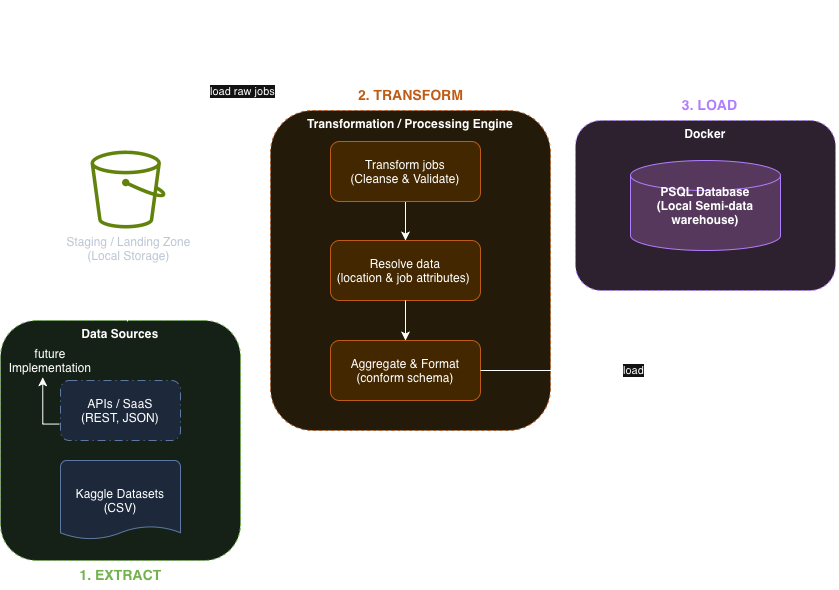

The diagram above was exported from draw.io. Its source (the exported page's mxGraphModel, read from the mxfile embedded in the PNG):
<mxGraphModel dx="1030" dy="987" grid="1" gridSize="10" guides="1" tooltips="1" connect="1" arrows="1" fold="1" page="1" pageScale="1" pageWidth="1600" pageHeight="900" math="0" shadow="0" adaptiveColors="auto">
  <root>
    <mxCell id="0" />
    <mxCell id="1" parent="0" />
    <mxCell id="title" parent="1" style="text;html=1;fontSize=22;fontStyle=1;align=left;verticalAlign=middle;" value="ETL Architecture - CAKNA (MK1)" vertex="1">
      <mxGeometry height="40" width="355" x="540" y="100" as="geometry" />
    </mxCell>
    <mxCell id="lblTrans" parent="1" style="text;html=1;fontSize=14;fontStyle=1;align=center;fontColor=#F58534;" value="2. TRANSFORM" vertex="1">
      <mxGeometry height="30" width="250" x="585" y="180" as="geometry" />
    </mxCell>
    <mxCell id="lblLoad" parent="1" style="text;html=1;fontSize=14;fontStyle=1;align=center;fontColor=#8C4FFF;" value="3. LOAD" vertex="1">
      <mxGeometry height="30" width="257.5" x="880" y="190" as="geometry" />
    </mxCell>
    <mxCell id="stage" parent="1" style="shape=mxgraph.aws4.bucket;sketch=0;outlineConnect=0;fontColor=#232F3E;fillColor=#7AA116;strokeColor=none;verticalLabelPosition=bottom;verticalAlign=top;align=center;html=1;aspect=fixed;" value="Staging / Landing Zone&lt;br&gt;(Local Storage)" vertex="1">
      <mxGeometry height="78" width="75" x="390" y="250" as="geometry" />
    </mxCell>
    <mxCell id="transBox" parent="1" style="rounded=1;whiteSpace=wrap;html=1;fillColor=#fff3e0;strokeColor=#F58534;dashed=1;verticalAlign=top;fontStyle=1;" value="Transformation / Processing Engine" vertex="1">
      <mxGeometry height="320" width="280" x="570" y="210" as="geometry" />
    </mxCell>
    <mxCell id="Xz4H1ECWc4y2vwi4PeQ6-29" edge="1" parent="1" source="clean" style="edgeStyle=orthogonalEdgeStyle;rounded=0;orthogonalLoop=1;jettySize=auto;html=1;entryX=0.5;entryY=0;entryDx=0;entryDy=0;" target="enrich">
      <mxGeometry relative="1" as="geometry" />
    </mxCell>
    <mxCell id="clean" parent="1" style="rounded=1;whiteSpace=wrap;html=1;fillColor=#ffe0b2;strokeColor=#F58534;" value="Transform jobs&lt;br&gt;(Cleanse &amp;amp; Validate)" vertex="1">
      <mxGeometry height="60" width="150" x="630" y="241" as="geometry" />
    </mxCell>
    <mxCell id="enrich" parent="1" style="rounded=1;whiteSpace=wrap;html=1;fillColor=#ffe0b2;strokeColor=#F58534;" value="Resolve data&lt;br&gt;&lt;div&gt;(location &amp;amp; job attributes)&amp;nbsp;&lt;/div&gt;" vertex="1">
      <mxGeometry height="60" width="150" x="630" y="340" as="geometry" />
    </mxCell>
    <mxCell id="aggregate" parent="1" style="rounded=1;whiteSpace=wrap;html=1;fillColor=#ffe0b2;strokeColor=#F58534;" value="Aggregate &amp; Format&#10;(conform schema)" vertex="1">
      <mxGeometry height="60" width="150" x="630" y="440" as="geometry" />
    </mxCell>
    <mxCell id="loadBox" parent="1" style="rounded=1;whiteSpace=wrap;html=1;fillColor=#f3e5f5;strokeColor=#8C4FFF;dashed=1;verticalAlign=top;fontStyle=1;" value="Docker" vertex="1">
      <mxGeometry height="170" width="260" x="875" y="220" as="geometry" />
    </mxCell>
    <mxCell id="dwh" parent="1" style="shape=cylinder3;whiteSpace=wrap;html=1;fillColor=#e1bee7;strokeColor=#8C4FFF;fontStyle=1;" value="PSQL Database&lt;div&gt;(Local Semi-data warehouse)&lt;/div&gt;" vertex="1">
      <mxGeometry height="90" width="150" x="930" y="260" as="geometry" />
    </mxCell>
    <mxCell id="e9" edge="1" parent="1" source="enrich" style="edgeStyle=orthogonalEdgeStyle;rounded=1;html=1;" target="aggregate">
      <mxGeometry relative="1" as="geometry" />
    </mxCell>
    <mxCell id="e10" edge="1" parent="1" source="aggregate" style="edgeStyle=orthogonalEdgeStyle;rounded=1;html=1;exitX=1;exitY=0.5;exitDx=0;exitDy=0;entryX=0.5;entryY=1;entryDx=0;entryDy=0;" target="loadBox" value="load">
      <mxGeometry relative="1" as="geometry">
        <Array as="points">
          <mxPoint x="1005.03" y="470.03" />
        </Array>
      </mxGeometry>
    </mxCell>
    <mxCell id="Xz4H1ECWc4y2vwi4PeQ6-11" edge="1" parent="1" style="edgeStyle=orthogonalEdgeStyle;rounded=1;orthogonalLoop=1;jettySize=auto;html=1;entryX=0.25;entryY=0;entryDx=0;entryDy=0;curved=0;" target="transBox">
      <mxGeometry relative="1" as="geometry">
        <Array as="points">
          <mxPoint x="427.5" y="248.11" />
          <mxPoint x="427.5" y="190.06" />
          <mxPoint x="640" y="190.06" />
        </Array>
        <mxPoint x="427.5" y="250" as="sourcePoint" />
        <mxPoint x="415" y="180" as="targetPoint" />
      </mxGeometry>
    </mxCell>
    <mxCell id="Xz4H1ECWc4y2vwi4PeQ6-12" connectable="0" parent="Xz4H1ECWc4y2vwi4PeQ6-11" style="edgeLabel;html=1;align=center;verticalAlign=middle;resizable=0;points=[];" value="load raw jobs" vertex="1">
      <mxGeometry relative="1" x="-0.24" y="1" as="geometry">
        <mxPoint x="62" y="1" as="offset" />
      </mxGeometry>
    </mxCell>
    <mxCell id="lblSrc" parent="1" style="text;html=1;fontSize=14;fontStyle=1;align=center;fontColor=#2D7600;" value="1. EXTRACT" vertex="1">
      <mxGeometry height="30" width="230" x="305" y="660" as="geometry" />
    </mxCell>
    <mxCell id="srcBox" parent="1" style="rounded=1;whiteSpace=wrap;html=1;fillColor=#e8f5e9;strokeColor=#2D7600;dashed=1;verticalAlign=top;fontStyle=1;" value="Data Sources" vertex="1">
      <mxGeometry height="240" width="240" x="300" y="420" as="geometry" />
    </mxCell>
    <mxCell id="Xz4H1ECWc4y2vwi4PeQ6-17" edge="1" parent="1" source="srcBox" style="edgeStyle=orthogonalEdgeStyle;rounded=0;orthogonalLoop=1;jettySize=auto;html=1;exitX=0.529;exitY=0.004;exitDx=0;exitDy=0;exitPerimeter=0;">
      <mxGeometry relative="1" as="geometry">
        <mxPoint x="427" y="370" as="targetPoint" />
      </mxGeometry>
    </mxCell>
    <mxCell id="srcApi" parent="1" style="rounded=1;whiteSpace=wrap;html=1;fillColor=#dae8fc;strokeColor=#6c8ebf;dashed=1;dashPattern=8 4 1 4;" value="APIs / SaaS&#10;(REST, JSON)" vertex="1">
      <mxGeometry height="60" width="120" x="360" y="480" as="geometry" />
    </mxCell>
    <mxCell id="srcFiles" parent="1" style="shape=mxgraph.flowchart.document;whiteSpace=wrap;html=1;fillColor=#dae8fc;strokeColor=#6c8ebf;" value="Kaggle Datasets&lt;br&gt;(CSV)" vertex="1">
      <mxGeometry height="80" width="120" x="360" y="560" as="geometry" />
    </mxCell>
    <mxCell id="Xz4H1ECWc4y2vwi4PeQ6-19" parent="1" style="text;html=1;whiteSpace=wrap;strokeColor=none;fillColor=none;align=center;verticalAlign=middle;rounded=0;" value="future Implementation" vertex="1">
      <mxGeometry height="30" width="60" x="320" y="445" as="geometry" />
    </mxCell>
    <mxCell id="Xz4H1ECWc4y2vwi4PeQ6-20" edge="1" parent="1" source="srcApi" style="edgeStyle=orthogonalEdgeStyle;rounded=0;orthogonalLoop=1;jettySize=auto;html=1;entryX=0.371;entryY=1.06;entryDx=0;entryDy=0;entryPerimeter=0;exitX=-0.008;exitY=0.726;exitDx=0;exitDy=0;exitPerimeter=0;" target="Xz4H1ECWc4y2vwi4PeQ6-19">
      <mxGeometry relative="1" as="geometry">
        <Array as="points">
          <mxPoint x="342.27" y="523.6" />
        </Array>
        <mxPoint x="358.7" y="520" as="sourcePoint" />
      </mxGeometry>
    </mxCell>
  </root>
</mxGraphModel>